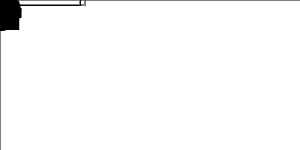

The diagram above was exported from draw.io. Its source (the exported page's mxGraphModel, read from the mxfile embedded in the PNG):
<mxGraphModel dx="4588" dy="4748" grid="1" gridSize="10" guides="1" tooltips="1" connect="1" arrows="1" fold="1" page="1" pageScale="1" pageWidth="1100" pageHeight="850" background="#ffffff" math="0" shadow="0">
  <root>
    <mxCell id="0" />
    <mxCell id="1" parent="0" />
    <mxCell id="RMXAW-UQ2fSOom6O_XEa-6" value="" style="verticalLabelPosition=bottom;html=1;verticalAlign=top;align=center;shape=mxgraph.floorplan.wallCorner;fillColor=#000000;direction=north" parent="1" vertex="1">
      <mxGeometry x="1740" y="640" width="320" height="750" as="geometry" />
    </mxCell>
    <mxCell id="RMXAW-UQ2fSOom6O_XEa-7" value="" style="verticalLabelPosition=bottom;html=1;verticalAlign=top;align=center;shape=mxgraph.floorplan.wallCorner;fillColor=#000000;direction=west" parent="1" vertex="1">
      <mxGeometry x="2050" y="640" width="310" height="750" as="geometry" />
    </mxCell>
    <mxCell id="RMXAW-UQ2fSOom6O_XEa-8" value="" style="verticalLabelPosition=bottom;html=1;verticalAlign=top;align=center;shape=mxgraph.floorplan.wallCorner;fillColor=#000000;direction=west" parent="1" vertex="1">
      <mxGeometry x="1740" y="240" width="210" height="410" as="geometry" />
    </mxCell>
    <mxCell id="RMXAW-UQ2fSOom6O_XEa-9" value="" style="verticalLabelPosition=bottom;html=1;verticalAlign=top;align=center;shape=mxgraph.floorplan.wallCorner;fillColor=#000000;direction=north" parent="1" vertex="1">
      <mxGeometry x="2120" y="240" width="240" height="410" as="geometry" />
    </mxCell>
    <mxCell id="RMXAW-UQ2fSOom6O_XEa-10" value="" style="verticalLabelPosition=bottom;html=1;verticalAlign=top;align=center;shape=mxgraph.floorplan.stairs;direction=south;" parent="1" vertex="1">
      <mxGeometry x="1950" y="240" width="170" height="380" as="geometry" />
    </mxCell>
    <mxCell id="RMXAW-UQ2fSOom6O_XEa-12" value="" style="verticalLabelPosition=bottom;html=1;verticalAlign=top;align=center;shape=mxgraph.floorplan.doorPocket;dx=0.5;" parent="1" vertex="1">
      <mxGeometry x="1950" y="640" width="170" height="10" as="geometry" />
    </mxCell>
    <mxCell id="RMXAW-UQ2fSOom6O_XEa-15" value="" style="verticalLabelPosition=bottom;html=1;verticalAlign=top;align=center;shape=mxgraph.floorplan.wallCorner;fillColor=#000000;direction=north" parent="1" vertex="1">
      <mxGeometry x="1940" y="-70" width="40" height="310" as="geometry" />
    </mxCell>
    <mxCell id="RMXAW-UQ2fSOom6O_XEa-18" value="" style="verticalLabelPosition=bottom;html=1;verticalAlign=top;align=center;shape=mxgraph.floorplan.wallCorner;fillColor=#000000;direction=west" parent="1" vertex="1">
      <mxGeometry x="2090" y="-230" width="40" height="470" as="geometry" />
    </mxCell>
    <mxCell id="RMXAW-UQ2fSOom6O_XEa-19" value="" style="verticalLabelPosition=bottom;html=1;verticalAlign=top;align=center;shape=mxgraph.floorplan.wallCorner;fillColor=#000000;direction=north" parent="1" vertex="1">
      <mxGeometry x="1470" y="-400" width="480" height="640" as="geometry" />
    </mxCell>
    <mxCell id="RMXAW-UQ2fSOom6O_XEa-20" value="" style="verticalLabelPosition=bottom;html=1;verticalAlign=top;align=center;shape=mxgraph.floorplan.wallCorner;fillColor=#000000;" parent="1" vertex="1">
      <mxGeometry x="1470" y="-490" width="350" height="100" as="geometry" />
    </mxCell>
    <mxCell id="RMXAW-UQ2fSOom6O_XEa-21" value="" style="verticalLabelPosition=bottom;html=1;verticalAlign=top;align=center;shape=mxgraph.floorplan.doorRight;aspect=fixed;rotation=90;" parent="1" vertex="1">
      <mxGeometry x="1865" y="-153" width="80" height="85" as="geometry" />
    </mxCell>
    <mxCell id="RMXAW-UQ2fSOom6O_XEa-23" value="" style="verticalLabelPosition=bottom;html=1;verticalAlign=top;align=center;shape=mxgraph.floorplan.wallCorner;fillColor=#000000;direction=south;" parent="1" vertex="1">
      <mxGeometry x="1820" y="-490" width="130" height="340" as="geometry" />
    </mxCell>
    <mxCell id="RMXAW-UQ2fSOom6O_XEa-25" value="" style="verticalLabelPosition=bottom;html=1;verticalAlign=top;align=center;shape=mxgraph.floorplan.doorLeft;aspect=fixed;rotation=-90;" parent="1" vertex="1">
      <mxGeometry x="2126" y="-312" width="80" height="85" as="geometry" />
    </mxCell>
    <mxCell id="RMXAW-UQ2fSOom6O_XEa-26" value="" style="verticalLabelPosition=bottom;html=1;verticalAlign=top;align=center;shape=mxgraph.floorplan.wallCorner;fillColor=#000000;direction=west" parent="1" vertex="1">
      <mxGeometry x="2130" y="-330" width="710" height="269.5" as="geometry" />
    </mxCell>
    <mxCell id="RMXAW-UQ2fSOom6O_XEa-27" value="" style="verticalLabelPosition=bottom;html=1;verticalAlign=top;align=center;shape=mxgraph.floorplan.wallCorner;fillColor=#000000;direction=south;" parent="1" vertex="1">
      <mxGeometry x="2240" y="-490" width="600" height="170" as="geometry" />
    </mxCell>
    <mxCell id="RMXAW-UQ2fSOom6O_XEa-28" value="" style="verticalLabelPosition=bottom;html=1;verticalAlign=top;align=center;shape=mxgraph.floorplan.wallCorner;fillColor=#000000;" parent="1" vertex="1">
      <mxGeometry x="2120" y="-490" width="170" height="180" as="geometry" />
    </mxCell>
    <mxCell id="RMXAW-UQ2fSOom6O_XEa-29" value="" style="verticalLabelPosition=bottom;html=1;verticalAlign=top;align=center;shape=mxgraph.floorplan.doorRight;aspect=fixed;rotation=-180;" parent="1" vertex="1">
      <mxGeometry x="1991" y="-577" width="80" height="85" as="geometry" />
    </mxCell>
    <mxCell id="RMXAW-UQ2fSOom6O_XEa-30" value="" style="verticalLabelPosition=bottom;html=1;verticalAlign=top;align=center;shape=mxgraph.floorplan.wallCorner;fillColor=#000000;direction=north" parent="1" vertex="1">
      <mxGeometry x="1940" y="-1080" width="50" height="590" as="geometry" />
    </mxCell>
    <mxCell id="RMXAW-UQ2fSOom6O_XEa-31" value="" style="verticalLabelPosition=bottom;html=1;verticalAlign=top;align=center;shape=mxgraph.floorplan.wallCorner;fillColor=#000000;direction=west" parent="1" vertex="1">
      <mxGeometry x="2072" y="-1080" width="58" height="590" as="geometry" />
    </mxCell>
    <mxCell id="RMXAW-UQ2fSOom6O_XEa-32" value="Strażnik" style="shape=umlActor;verticalLabelPosition=bottom;verticalAlign=top;html=1;outlineConnect=0;" parent="1" vertex="1">
      <mxGeometry x="2020" y="-480" width="30" height="60" as="geometry" />
    </mxCell>
    <mxCell id="RMXAW-UQ2fSOom6O_XEa-36" value="Gracz" style="shape=umlActor;verticalLabelPosition=bottom;verticalAlign=top;html=1;outlineConnect=0;" parent="1" vertex="1">
      <mxGeometry x="2146" y="900" width="40" height="100" as="geometry" />
    </mxCell>
    <mxCell id="RMXAW-UQ2fSOom6O_XEa-39" value="" style="verticalLabelPosition=bottom;html=1;verticalAlign=top;align=center;shape=mxgraph.floorplan.wallCorner;fillColor=#000000;" parent="1" vertex="1">
      <mxGeometry x="1940" y="-1180" width="60" height="100" as="geometry" />
    </mxCell>
    <mxCell id="RMXAW-UQ2fSOom6O_XEa-40" value="" style="verticalLabelPosition=bottom;html=1;verticalAlign=top;align=center;shape=mxgraph.floorplan.wallCorner;fillColor=#000000;direction=south;" parent="1" vertex="1">
      <mxGeometry x="2080" y="-1180" width="50" height="100" as="geometry" />
    </mxCell>
    <mxCell id="RMXAW-UQ2fSOom6O_XEa-42" value="" style="verticalLabelPosition=bottom;html=1;verticalAlign=top;align=center;shape=mxgraph.floorplan.doorRight;aspect=fixed;rotation=-180;" parent="1" vertex="1">
      <mxGeometry x="1999" y="-1256" width="80" height="85" as="geometry" />
    </mxCell>
    <mxCell id="RMXAW-UQ2fSOom6O_XEa-43" value="1" style="text;strokeColor=none;fillColor=none;html=1;fontSize=84;fontStyle=1;verticalAlign=middle;align=center;horizontal=1;" parent="1" vertex="1">
      <mxGeometry x="1930" y="1120" width="250" height="80" as="geometry" />
    </mxCell>
    <mxCell id="t_ToMpl0ihUxuNz5la3F-1" value="2" style="text;strokeColor=none;fillColor=none;html=1;fontSize=84;fontStyle=1;verticalAlign=middle;align=center;horizontal=1;" vertex="1" parent="1">
      <mxGeometry x="1906" y="-140.5" width="250" height="80" as="geometry" />
    </mxCell>
    <mxCell id="t_ToMpl0ihUxuNz5la3F-2" value="3" style="text;strokeColor=none;fillColor=none;html=1;fontSize=84;fontStyle=1;verticalAlign=middle;align=center;horizontal=1;" vertex="1" parent="1">
      <mxGeometry x="1550" y="-170" width="250" height="80" as="geometry" />
    </mxCell>
    <mxCell id="t_ToMpl0ihUxuNz5la3F-3" value="4" style="text;strokeColor=none;fillColor=none;html=1;fontSize=84;fontStyle=1;verticalAlign=middle;align=center;horizontal=1;" vertex="1" parent="1">
      <mxGeometry x="2360" y="-290" width="250" height="80" as="geometry" />
    </mxCell>
    <mxCell id="t_ToMpl0ihUxuNz5la3F-4" value="5" style="text;strokeColor=none;fillColor=none;html=1;fontSize=84;fontStyle=1;verticalAlign=middle;align=center;horizontal=1;" vertex="1" parent="1">
      <mxGeometry x="1910" y="-870" width="250" height="80" as="geometry" />
    </mxCell>
  </root>
</mxGraphModel>